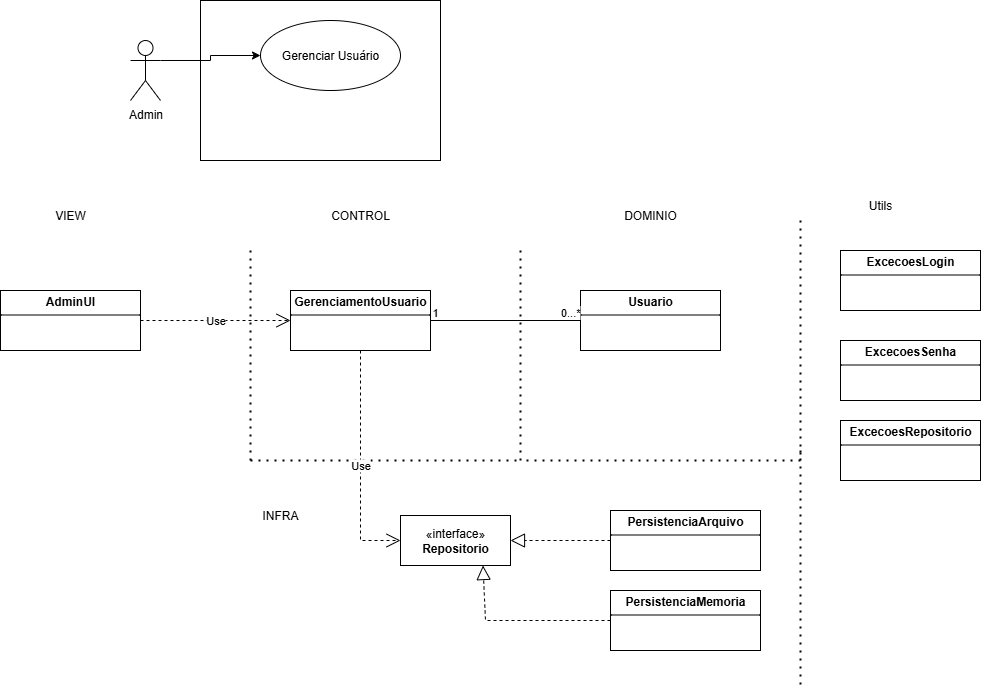

The diagram above was exported from draw.io. Its source (the exported page's mxGraphModel, read from the mxfile embedded in the PNG):
<mxGraphModel dx="1426" dy="785" grid="1" gridSize="10" guides="1" tooltips="1" connect="1" arrows="1" fold="1" page="1" pageScale="1" pageWidth="827" pageHeight="1169" math="0" shadow="0">
  <root>
    <mxCell id="0" />
    <mxCell id="1" parent="0" />
    <mxCell id="WeWULIh-_4q2pthCFdxf-1" value="&lt;p style=&quot;margin:0px;margin-top:4px;text-align:center;&quot;&gt;&lt;b&gt;AdminUI&lt;/b&gt;&lt;/p&gt;&lt;hr size=&quot;1&quot; style=&quot;border-style:solid;&quot;&gt;&lt;div style=&quot;height:2px;&quot;&gt;&lt;/div&gt;" style="verticalAlign=top;align=left;overflow=fill;html=1;whiteSpace=wrap;" vertex="1" parent="1">
      <mxGeometry x="40" y="310" width="140" height="60" as="geometry" />
    </mxCell>
    <mxCell id="WeWULIh-_4q2pthCFdxf-2" value="&lt;p style=&quot;margin:0px;margin-top:4px;text-align:center;&quot;&gt;&lt;b&gt;GerenciamentoUsuario&lt;/b&gt;&lt;/p&gt;&lt;hr size=&quot;1&quot; style=&quot;border-style:solid;&quot;&gt;&lt;div style=&quot;height:2px;&quot;&gt;&lt;/div&gt;" style="verticalAlign=top;align=left;overflow=fill;html=1;whiteSpace=wrap;" vertex="1" parent="1">
      <mxGeometry x="330" y="310" width="140" height="60" as="geometry" />
    </mxCell>
    <mxCell id="WeWULIh-_4q2pthCFdxf-5" value="&lt;p style=&quot;margin:0px;margin-top:4px;text-align:center;&quot;&gt;&lt;b&gt;Usuario&lt;/b&gt;&lt;/p&gt;&lt;hr size=&quot;1&quot; style=&quot;border-style:solid;&quot;&gt;&lt;div style=&quot;height:2px;&quot;&gt;&lt;/div&gt;" style="verticalAlign=top;align=left;overflow=fill;html=1;whiteSpace=wrap;" vertex="1" parent="1">
      <mxGeometry x="620" y="310" width="140" height="60" as="geometry" />
    </mxCell>
    <mxCell id="WeWULIh-_4q2pthCFdxf-9" value="" style="endArrow=none;html=1;edgeStyle=orthogonalEdgeStyle;rounded=0;exitX=1;exitY=0.5;exitDx=0;exitDy=0;entryX=0;entryY=0.5;entryDx=0;entryDy=0;" edge="1" parent="1" source="WeWULIh-_4q2pthCFdxf-2" target="WeWULIh-_4q2pthCFdxf-5">
      <mxGeometry relative="1" as="geometry">
        <mxPoint x="380" y="450" as="sourcePoint" />
        <mxPoint x="540" y="450" as="targetPoint" />
      </mxGeometry>
    </mxCell>
    <mxCell id="WeWULIh-_4q2pthCFdxf-10" value="1" style="edgeLabel;resizable=0;html=1;align=left;verticalAlign=bottom;" connectable="0" vertex="1" parent="WeWULIh-_4q2pthCFdxf-9">
      <mxGeometry x="-1" relative="1" as="geometry" />
    </mxCell>
    <mxCell id="WeWULIh-_4q2pthCFdxf-11" value="0...*" style="edgeLabel;resizable=0;html=1;align=right;verticalAlign=bottom;" connectable="0" vertex="1" parent="WeWULIh-_4q2pthCFdxf-9">
      <mxGeometry x="1" relative="1" as="geometry" />
    </mxCell>
    <mxCell id="WeWULIh-_4q2pthCFdxf-12" value="Use" style="endArrow=open;endSize=12;dashed=1;html=1;rounded=0;exitX=1;exitY=0.5;exitDx=0;exitDy=0;entryX=0;entryY=0.5;entryDx=0;entryDy=0;" edge="1" parent="1" source="WeWULIh-_4q2pthCFdxf-1" target="WeWULIh-_4q2pthCFdxf-2">
      <mxGeometry width="160" relative="1" as="geometry">
        <mxPoint x="330" y="410" as="sourcePoint" />
        <mxPoint x="490" y="410" as="targetPoint" />
      </mxGeometry>
    </mxCell>
    <mxCell id="WeWULIh-_4q2pthCFdxf-13" value="Admin" style="shape=umlActor;verticalLabelPosition=bottom;verticalAlign=top;html=1;" vertex="1" parent="1">
      <mxGeometry x="170" y="60" width="30" height="60" as="geometry" />
    </mxCell>
    <mxCell id="WeWULIh-_4q2pthCFdxf-16" value="" style="rounded=0;whiteSpace=wrap;html=1;" vertex="1" parent="1">
      <mxGeometry x="240" y="20" width="240" height="160" as="geometry" />
    </mxCell>
    <mxCell id="WeWULIh-_4q2pthCFdxf-18" style="edgeStyle=orthogonalEdgeStyle;rounded=0;orthogonalLoop=1;jettySize=auto;html=1;exitX=1;exitY=0.3333333333333333;exitDx=0;exitDy=0;exitPerimeter=0;entryX=0;entryY=0.5;entryDx=0;entryDy=0;" edge="1" parent="1" source="WeWULIh-_4q2pthCFdxf-13" target="WeWULIh-_4q2pthCFdxf-15">
      <mxGeometry relative="1" as="geometry" />
    </mxCell>
    <mxCell id="WeWULIh-_4q2pthCFdxf-15" value="Gerenciar Usuário" style="ellipse;whiteSpace=wrap;html=1;" vertex="1" parent="1">
      <mxGeometry x="300" y="40" width="140" height="70" as="geometry" />
    </mxCell>
    <mxCell id="WeWULIh-_4q2pthCFdxf-19" value="VIEW" style="text;html=1;align=center;verticalAlign=middle;whiteSpace=wrap;rounded=0;" vertex="1" parent="1">
      <mxGeometry x="80" y="220" width="60" height="30" as="geometry" />
    </mxCell>
    <mxCell id="WeWULIh-_4q2pthCFdxf-20" value="CONTROL" style="text;html=1;align=center;verticalAlign=middle;whiteSpace=wrap;rounded=0;" vertex="1" parent="1">
      <mxGeometry x="370" y="220" width="60" height="30" as="geometry" />
    </mxCell>
    <mxCell id="WeWULIh-_4q2pthCFdxf-21" value="DOMINIO" style="text;html=1;align=center;verticalAlign=middle;whiteSpace=wrap;rounded=0;" vertex="1" parent="1">
      <mxGeometry x="660" y="220" width="60" height="30" as="geometry" />
    </mxCell>
    <mxCell id="WeWULIh-_4q2pthCFdxf-23" value="&lt;p style=&quot;margin:0px;margin-top:4px;text-align:center;&quot;&gt;&lt;b&gt;PersistenciaArquivo&lt;/b&gt;&lt;/p&gt;&lt;hr size=&quot;1&quot; style=&quot;border-style:solid;&quot;&gt;&lt;div style=&quot;height:2px;&quot;&gt;&lt;br&gt;&lt;/div&gt;" style="verticalAlign=top;align=left;overflow=fill;html=1;whiteSpace=wrap;" vertex="1" parent="1">
      <mxGeometry x="650" y="530" width="150" height="60" as="geometry" />
    </mxCell>
    <mxCell id="WeWULIh-_4q2pthCFdxf-28" value="" style="endArrow=none;dashed=1;html=1;dashPattern=1 3;strokeWidth=2;rounded=0;" edge="1" parent="1">
      <mxGeometry width="50" height="50" relative="1" as="geometry">
        <mxPoint x="290" y="480" as="sourcePoint" />
        <mxPoint x="290" y="270" as="targetPoint" />
      </mxGeometry>
    </mxCell>
    <mxCell id="WeWULIh-_4q2pthCFdxf-29" value="" style="endArrow=none;dashed=1;html=1;dashPattern=1 3;strokeWidth=2;rounded=0;" edge="1" parent="1">
      <mxGeometry width="50" height="50" relative="1" as="geometry">
        <mxPoint x="290" y="480" as="sourcePoint" />
        <mxPoint x="560" y="480" as="targetPoint" />
      </mxGeometry>
    </mxCell>
    <mxCell id="WeWULIh-_4q2pthCFdxf-31" value="" style="endArrow=none;dashed=1;html=1;dashPattern=1 3;strokeWidth=2;rounded=0;" edge="1" parent="1">
      <mxGeometry width="50" height="50" relative="1" as="geometry">
        <mxPoint x="560" y="480" as="sourcePoint" />
        <mxPoint x="560" y="270" as="targetPoint" />
      </mxGeometry>
    </mxCell>
    <mxCell id="WeWULIh-_4q2pthCFdxf-35" value="&lt;p style=&quot;margin:0px;margin-top:4px;text-align:center;&quot;&gt;&lt;b&gt;PersistenciaMemoria&lt;/b&gt;&lt;/p&gt;&lt;hr size=&quot;1&quot; style=&quot;border-style:solid;&quot;&gt;&lt;div style=&quot;height:2px;&quot;&gt;&lt;br&gt;&lt;/div&gt;" style="verticalAlign=top;align=left;overflow=fill;html=1;whiteSpace=wrap;" vertex="1" parent="1">
      <mxGeometry x="650" y="610" width="150" height="60" as="geometry" />
    </mxCell>
    <mxCell id="WeWULIh-_4q2pthCFdxf-37" value="" style="endArrow=block;dashed=1;endFill=0;endSize=12;html=1;rounded=0;entryX=1;entryY=0.5;entryDx=0;entryDy=0;exitX=0;exitY=0.5;exitDx=0;exitDy=0;" edge="1" parent="1" source="WeWULIh-_4q2pthCFdxf-23" target="WeWULIh-_4q2pthCFdxf-42">
      <mxGeometry width="160" relative="1" as="geometry">
        <mxPoint x="330" y="510" as="sourcePoint" />
        <mxPoint x="560" y="560" as="targetPoint" />
      </mxGeometry>
    </mxCell>
    <mxCell id="WeWULIh-_4q2pthCFdxf-41" value="" style="endArrow=block;dashed=1;endFill=0;endSize=12;html=1;rounded=0;exitX=0;exitY=0.5;exitDx=0;exitDy=0;entryX=0.75;entryY=1;entryDx=0;entryDy=0;" edge="1" parent="1" source="WeWULIh-_4q2pthCFdxf-35" target="WeWULIh-_4q2pthCFdxf-42">
      <mxGeometry width="160" relative="1" as="geometry">
        <mxPoint x="330" y="610" as="sourcePoint" />
        <mxPoint x="525" y="590" as="targetPoint" />
        <Array as="points">
          <mxPoint x="525" y="640" />
        </Array>
      </mxGeometry>
    </mxCell>
    <mxCell id="WeWULIh-_4q2pthCFdxf-42" value="«interface»&lt;br&gt;&lt;b&gt;Repositorio&lt;/b&gt;" style="html=1;whiteSpace=wrap;" vertex="1" parent="1">
      <mxGeometry x="440" y="535" width="110" height="50" as="geometry" />
    </mxCell>
    <mxCell id="WeWULIh-_4q2pthCFdxf-44" value="Use" style="endArrow=open;endSize=12;dashed=1;html=1;rounded=0;exitX=0.5;exitY=1;exitDx=0;exitDy=0;entryX=0;entryY=0.5;entryDx=0;entryDy=0;" edge="1" parent="1" source="WeWULIh-_4q2pthCFdxf-2" target="WeWULIh-_4q2pthCFdxf-42">
      <mxGeometry width="160" relative="1" as="geometry">
        <mxPoint x="330" y="510" as="sourcePoint" />
        <mxPoint x="490" y="510" as="targetPoint" />
        <Array as="points">
          <mxPoint x="400" y="560" />
        </Array>
      </mxGeometry>
    </mxCell>
    <mxCell id="WeWULIh-_4q2pthCFdxf-45" value="" style="endArrow=none;dashed=1;html=1;dashPattern=1 3;strokeWidth=2;rounded=0;" edge="1" parent="1">
      <mxGeometry width="50" height="50" relative="1" as="geometry">
        <mxPoint x="840" y="240" as="sourcePoint" />
        <mxPoint x="840" y="480" as="targetPoint" />
      </mxGeometry>
    </mxCell>
    <mxCell id="WeWULIh-_4q2pthCFdxf-46" value="" style="endArrow=none;dashed=1;html=1;dashPattern=1 3;strokeWidth=2;rounded=0;" edge="1" parent="1">
      <mxGeometry width="50" height="50" relative="1" as="geometry">
        <mxPoint x="840" y="480" as="sourcePoint" />
        <mxPoint x="560" y="480" as="targetPoint" />
      </mxGeometry>
    </mxCell>
    <mxCell id="WeWULIh-_4q2pthCFdxf-47" value="Utils" style="text;html=1;align=center;verticalAlign=middle;whiteSpace=wrap;rounded=0;" vertex="1" parent="1">
      <mxGeometry x="890" y="210" width="60" height="30" as="geometry" />
    </mxCell>
    <mxCell id="WeWULIh-_4q2pthCFdxf-49" value="&lt;p style=&quot;margin:0px;margin-top:4px;text-align:center;&quot;&gt;&lt;b&gt;ExcecoesLogin&lt;/b&gt;&lt;/p&gt;&lt;hr size=&quot;1&quot; style=&quot;border-style:solid;&quot;&gt;&lt;div style=&quot;height:2px;&quot;&gt;&lt;/div&gt;" style="verticalAlign=top;align=left;overflow=fill;html=1;whiteSpace=wrap;" vertex="1" parent="1">
      <mxGeometry x="880" y="270" width="140" height="60" as="geometry" />
    </mxCell>
    <mxCell id="WeWULIh-_4q2pthCFdxf-50" value="&lt;p style=&quot;margin:0px;margin-top:4px;text-align:center;&quot;&gt;&lt;b&gt;ExcecoesSenha&lt;/b&gt;&lt;/p&gt;&lt;hr size=&quot;1&quot; style=&quot;border-style:solid;&quot;&gt;&lt;div style=&quot;height:2px;&quot;&gt;&lt;/div&gt;" style="verticalAlign=top;align=left;overflow=fill;html=1;whiteSpace=wrap;" vertex="1" parent="1">
      <mxGeometry x="880" y="360" width="140" height="60" as="geometry" />
    </mxCell>
    <mxCell id="WeWULIh-_4q2pthCFdxf-52" value="&lt;p style=&quot;margin:0px;margin-top:4px;text-align:center;&quot;&gt;&lt;b&gt;ExcecoesRepositorio&lt;/b&gt;&lt;/p&gt;&lt;hr size=&quot;1&quot; style=&quot;border-style:solid;&quot;&gt;&lt;div style=&quot;height:2px;&quot;&gt;&lt;/div&gt;" style="verticalAlign=top;align=left;overflow=fill;html=1;whiteSpace=wrap;" vertex="1" parent="1">
      <mxGeometry x="880" y="440" width="140" height="60" as="geometry" />
    </mxCell>
    <mxCell id="WeWULIh-_4q2pthCFdxf-53" value="" style="endArrow=none;dashed=1;html=1;dashPattern=1 3;strokeWidth=2;rounded=0;" edge="1" parent="1">
      <mxGeometry width="50" height="50" relative="1" as="geometry">
        <mxPoint x="840" y="470" as="sourcePoint" />
        <mxPoint x="840" y="710" as="targetPoint" />
      </mxGeometry>
    </mxCell>
    <mxCell id="WeWULIh-_4q2pthCFdxf-54" value="INFRA" style="text;html=1;align=center;verticalAlign=middle;whiteSpace=wrap;rounded=0;" vertex="1" parent="1">
      <mxGeometry x="290" y="520" width="60" height="30" as="geometry" />
    </mxCell>
  </root>
</mxGraphModel>